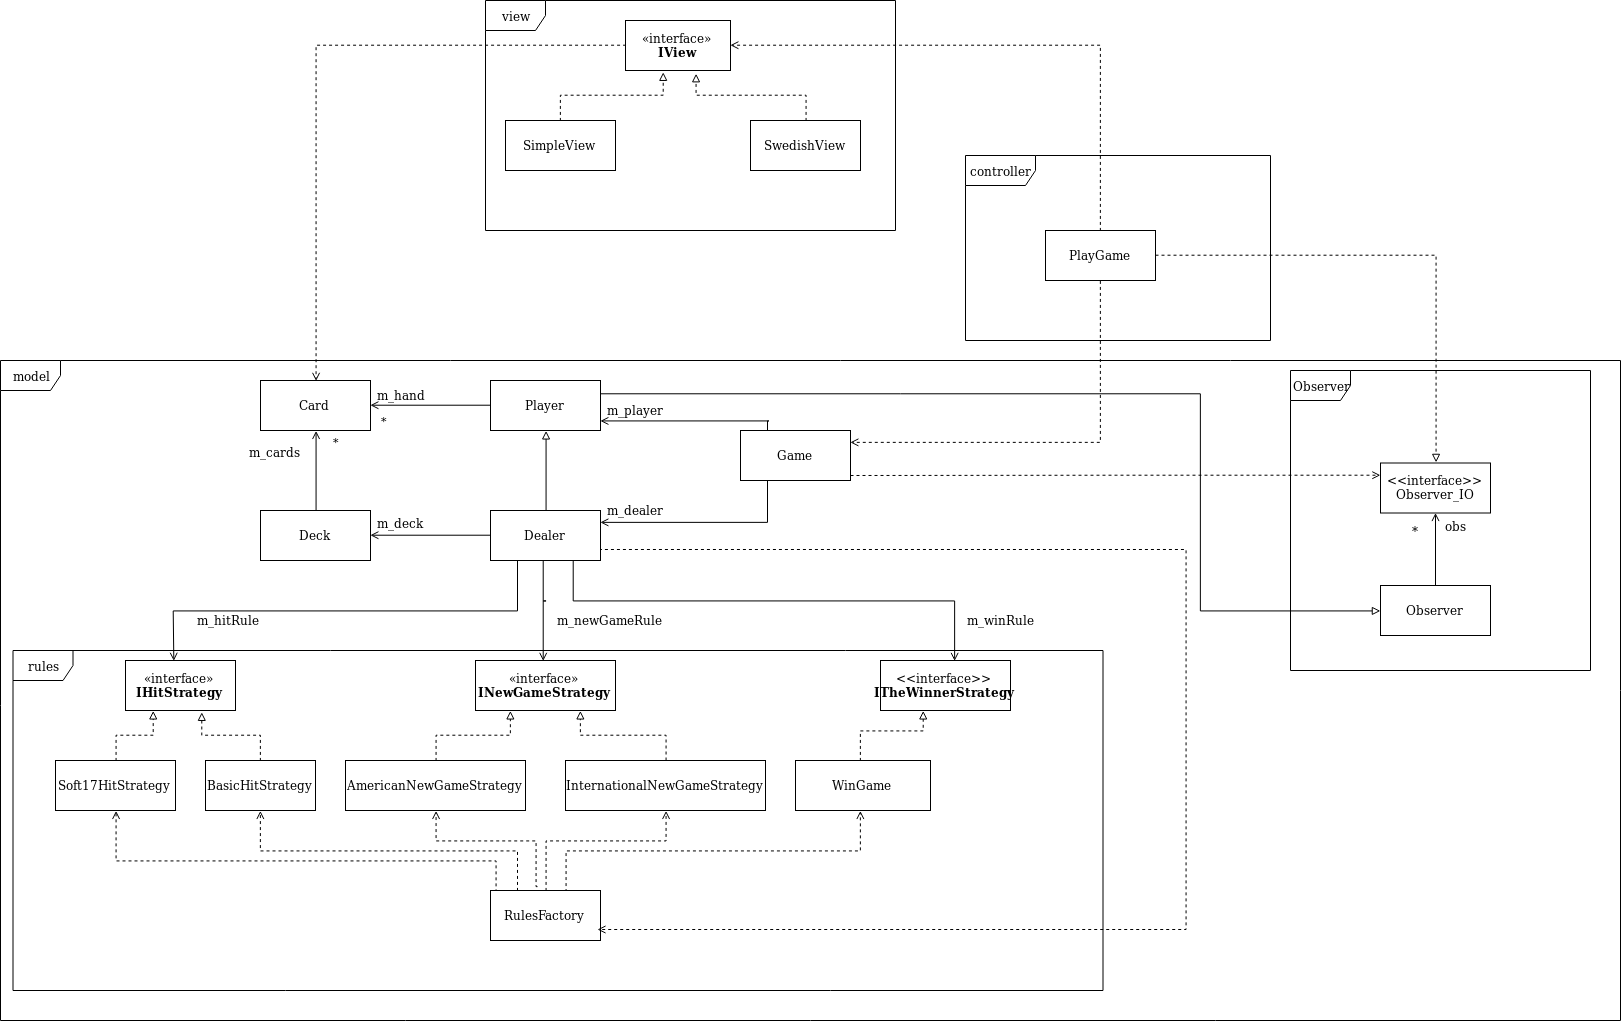

The diagram above was exported from draw.io. Its source (the exported page's mxGraphModel, read from the mxfile embedded in the PNG):
<mxGraphModel dx="1163" dy="721" grid="1" gridSize="10" guides="1" tooltips="1" connect="1" arrows="1" fold="1" page="1" pageScale="1" pageWidth="1654" pageHeight="1169" math="0" shadow="0">
  <root>
    <mxCell id="0" />
    <mxCell id="1" parent="0" />
    <mxCell id="wmN2kioJ9vt-zXVw6D10-59" value="Observer" style="shape=umlFrame;whiteSpace=wrap;html=1;" parent="1" vertex="1">
      <mxGeometry x="1300" y="410" width="300" height="300" as="geometry" />
    </mxCell>
    <mxCell id="JU1fjTnhuslxdtKCBE_Z-8" value="model" style="shape=umlFrame;whiteSpace=wrap;html=1;" vertex="1" parent="1">
      <mxGeometry x="10" y="400" width="1620" height="660" as="geometry" />
    </mxCell>
    <mxCell id="wmN2kioJ9vt-zXVw6D10-1" value="«interface»&lt;br&gt;&lt;div&gt;&lt;b&gt;IHitStrategy&lt;/b&gt;&lt;/div&gt;" style="html=1;" parent="1" vertex="1">
      <mxGeometry x="135" y="700" width="110" height="50" as="geometry" />
    </mxCell>
    <mxCell id="wmN2kioJ9vt-zXVw6D10-2" style="edgeStyle=orthogonalEdgeStyle;rounded=0;orthogonalLoop=1;jettySize=auto;html=1;exitX=0.5;exitY=0;exitDx=0;exitDy=0;entryX=0.25;entryY=1;entryDx=0;entryDy=0;endArrow=block;endFill=0;dashed=1;" parent="1" source="wmN2kioJ9vt-zXVw6D10-3" target="wmN2kioJ9vt-zXVw6D10-1" edge="1">
      <mxGeometry relative="1" as="geometry" />
    </mxCell>
    <mxCell id="wmN2kioJ9vt-zXVw6D10-3" value="&lt;div&gt;Soft17HitStrategy&lt;/div&gt;" style="html=1;" parent="1" vertex="1">
      <mxGeometry x="65" y="800" width="120" height="50" as="geometry" />
    </mxCell>
    <mxCell id="wmN2kioJ9vt-zXVw6D10-4" style="edgeStyle=orthogonalEdgeStyle;rounded=0;orthogonalLoop=1;jettySize=auto;html=1;exitX=0.5;exitY=0;exitDx=0;exitDy=0;entryX=0.7;entryY=1.04;entryDx=0;entryDy=0;entryPerimeter=0;dashed=1;endArrow=block;endFill=0;" parent="1" source="wmN2kioJ9vt-zXVw6D10-5" target="wmN2kioJ9vt-zXVw6D10-1" edge="1">
      <mxGeometry relative="1" as="geometry" />
    </mxCell>
    <mxCell id="wmN2kioJ9vt-zXVw6D10-5" value="BasicHitStrategy" style="html=1;" parent="1" vertex="1">
      <mxGeometry x="215" y="800" width="110" height="50" as="geometry" />
    </mxCell>
    <mxCell id="wmN2kioJ9vt-zXVw6D10-6" value="«interface»&lt;br&gt;&lt;div&gt;&lt;b&gt;INewGameStrategy&lt;/b&gt;&lt;/div&gt;" style="html=1;" parent="1" vertex="1">
      <mxGeometry x="485" y="700" width="140" height="50" as="geometry" />
    </mxCell>
    <mxCell id="wmN2kioJ9vt-zXVw6D10-7" style="edgeStyle=orthogonalEdgeStyle;rounded=0;orthogonalLoop=1;jettySize=auto;html=1;exitX=0.5;exitY=0;exitDx=0;exitDy=0;entryX=0.25;entryY=1;entryDx=0;entryDy=0;dashed=1;endArrow=block;endFill=0;" parent="1" source="wmN2kioJ9vt-zXVw6D10-8" target="wmN2kioJ9vt-zXVw6D10-6" edge="1">
      <mxGeometry relative="1" as="geometry" />
    </mxCell>
    <mxCell id="wmN2kioJ9vt-zXVw6D10-8" value="AmericanNewGameStrategy" style="html=1;" parent="1" vertex="1">
      <mxGeometry x="355" y="800" width="180" height="50" as="geometry" />
    </mxCell>
    <mxCell id="wmN2kioJ9vt-zXVw6D10-9" style="edgeStyle=orthogonalEdgeStyle;rounded=0;orthogonalLoop=1;jettySize=auto;html=1;entryX=0.75;entryY=1;entryDx=0;entryDy=0;dashed=1;endArrow=block;endFill=0;" parent="1" source="wmN2kioJ9vt-zXVw6D10-10" target="wmN2kioJ9vt-zXVw6D10-6" edge="1">
      <mxGeometry relative="1" as="geometry" />
    </mxCell>
    <mxCell id="wmN2kioJ9vt-zXVw6D10-10" value="InternationalNewGameStrategy" style="html=1;" parent="1" vertex="1">
      <mxGeometry x="575" y="800" width="200" height="50" as="geometry" />
    </mxCell>
    <mxCell id="wmN2kioJ9vt-zXVw6D10-11" value="«interface»&lt;br&gt;&lt;b&gt;IWinStrategy&lt;/b&gt;" style="html=1;" parent="1" vertex="1">
      <mxGeometry x="905" y="700" width="110" height="50" as="geometry" />
    </mxCell>
    <mxCell id="wmN2kioJ9vt-zXVw6D10-12" style="edgeStyle=orthogonalEdgeStyle;rounded=0;orthogonalLoop=1;jettySize=auto;html=1;exitX=0.5;exitY=0;exitDx=0;exitDy=0;entryX=0.25;entryY=1;entryDx=0;entryDy=0;dashed=1;endArrow=block;endFill=0;" parent="1" target="wmN2kioJ9vt-zXVw6D10-11" edge="1">
      <mxGeometry relative="1" as="geometry">
        <mxPoint x="870" y="800.3333333333335" as="sourcePoint" />
        <Array as="points">
          <mxPoint x="870" y="770" />
          <mxPoint x="933" y="770" />
        </Array>
      </mxGeometry>
    </mxCell>
    <mxCell id="wmN2kioJ9vt-zXVw6D10-16" style="edgeStyle=orthogonalEdgeStyle;rounded=0;orthogonalLoop=1;jettySize=auto;html=1;entryX=0.5;entryY=1;entryDx=0;entryDy=0;dashed=1;endArrow=open;endFill=0;" parent="1" target="wmN2kioJ9vt-zXVw6D10-3" edge="1">
      <mxGeometry relative="1" as="geometry">
        <mxPoint x="504.66666666666697" y="930.3333333333335" as="sourcePoint" />
        <Array as="points">
          <mxPoint x="505" y="900" />
          <mxPoint x="125" y="900" />
        </Array>
      </mxGeometry>
    </mxCell>
    <mxCell id="wmN2kioJ9vt-zXVw6D10-17" style="edgeStyle=orthogonalEdgeStyle;rounded=0;orthogonalLoop=1;jettySize=auto;html=1;exitX=0.25;exitY=0;exitDx=0;exitDy=0;entryX=0.5;entryY=1;entryDx=0;entryDy=0;dashed=1;endArrow=open;endFill=0;" parent="1" source="wmN2kioJ9vt-zXVw6D10-22" target="wmN2kioJ9vt-zXVw6D10-5" edge="1">
      <mxGeometry relative="1" as="geometry" />
    </mxCell>
    <mxCell id="wmN2kioJ9vt-zXVw6D10-18" style="edgeStyle=orthogonalEdgeStyle;rounded=0;orthogonalLoop=1;jettySize=auto;html=1;exitX=0.421;exitY=-0.067;exitDx=0;exitDy=0;entryX=0.5;entryY=1;entryDx=0;entryDy=0;dashed=1;endArrow=open;endFill=0;exitPerimeter=0;" parent="1" source="wmN2kioJ9vt-zXVw6D10-22" target="wmN2kioJ9vt-zXVw6D10-8" edge="1">
      <mxGeometry relative="1" as="geometry">
        <Array as="points">
          <mxPoint x="546" y="880" />
          <mxPoint x="445" y="880" />
        </Array>
      </mxGeometry>
    </mxCell>
    <mxCell id="wmN2kioJ9vt-zXVw6D10-19" style="edgeStyle=orthogonalEdgeStyle;rounded=0;orthogonalLoop=1;jettySize=auto;html=1;exitX=0.5;exitY=0;exitDx=0;exitDy=0;entryX=0.5;entryY=1;entryDx=0;entryDy=0;dashed=1;endArrow=open;endFill=0;" parent="1" source="wmN2kioJ9vt-zXVw6D10-22" target="wmN2kioJ9vt-zXVw6D10-10" edge="1">
      <mxGeometry relative="1" as="geometry">
        <Array as="points">
          <mxPoint x="555" y="880" />
          <mxPoint x="675" y="880" />
        </Array>
      </mxGeometry>
    </mxCell>
    <mxCell id="wmN2kioJ9vt-zXVw6D10-20" style="edgeStyle=orthogonalEdgeStyle;rounded=0;orthogonalLoop=1;jettySize=auto;html=1;exitX=0.75;exitY=0;exitDx=0;exitDy=0;entryX=0.5;entryY=1;entryDx=0;entryDy=0;dashed=1;endArrow=open;endFill=0;" parent="1" source="wmN2kioJ9vt-zXVw6D10-22" edge="1">
      <mxGeometry relative="1" as="geometry">
        <Array as="points">
          <mxPoint x="575" y="930" />
          <mxPoint x="575" y="890" />
          <mxPoint x="870" y="890" />
        </Array>
        <mxPoint x="870" y="850.3333333333335" as="targetPoint" />
      </mxGeometry>
    </mxCell>
    <mxCell id="wmN2kioJ9vt-zXVw6D10-22" value="RulesFactory" style="html=1;" parent="1" vertex="1">
      <mxGeometry x="500" y="930" width="110" height="50" as="geometry" />
    </mxCell>
    <mxCell id="wmN2kioJ9vt-zXVw6D10-24" style="edgeStyle=orthogonalEdgeStyle;rounded=0;orthogonalLoop=1;jettySize=auto;html=1;exitX=0.25;exitY=1;exitDx=0;exitDy=0;entryX=0.132;entryY=0.061;entryDx=0;entryDy=0;entryPerimeter=0;endArrow=open;endFill=0;" parent="1" source="wmN2kioJ9vt-zXVw6D10-30" edge="1">
      <mxGeometry relative="1" as="geometry">
        <mxPoint x="183.33333333333348" y="700.3333333333335" as="targetPoint" />
      </mxGeometry>
    </mxCell>
    <mxCell id="wmN2kioJ9vt-zXVw6D10-25" style="edgeStyle=orthogonalEdgeStyle;rounded=0;orthogonalLoop=1;jettySize=auto;html=1;endArrow=open;endFill=0;" parent="1" edge="1">
      <mxGeometry relative="1" as="geometry">
        <Array as="points">
          <mxPoint x="555" y="640" />
          <mxPoint x="553" y="640" />
          <mxPoint x="553" y="700" />
        </Array>
        <mxPoint x="553" y="700" as="targetPoint" />
        <mxPoint x="553" y="600" as="sourcePoint" />
      </mxGeometry>
    </mxCell>
    <mxCell id="wmN2kioJ9vt-zXVw6D10-26" style="edgeStyle=orthogonalEdgeStyle;rounded=0;orthogonalLoop=1;jettySize=auto;html=1;exitX=0.75;exitY=1;exitDx=0;exitDy=0;endArrow=open;endFill=0;" parent="1" source="wmN2kioJ9vt-zXVw6D10-30" edge="1">
      <mxGeometry relative="1" as="geometry">
        <mxPoint x="964.666666666667" y="700.3333333333335" as="targetPoint" />
        <Array as="points">
          <mxPoint x="583" y="640" />
          <mxPoint x="965" y="640" />
        </Array>
      </mxGeometry>
    </mxCell>
    <mxCell id="wmN2kioJ9vt-zXVw6D10-27" style="edgeStyle=orthogonalEdgeStyle;rounded=0;orthogonalLoop=1;jettySize=auto;html=1;exitX=1;exitY=0.75;exitDx=0;exitDy=0;entryX=0.52;entryY=0.848;entryDx=0;entryDy=0;entryPerimeter=0;endArrow=open;endFill=0;dashed=1;" parent="1" source="wmN2kioJ9vt-zXVw6D10-30" edge="1">
      <mxGeometry relative="1" as="geometry">
        <Array as="points">
          <mxPoint x="610" y="589" />
          <mxPoint x="1195" y="589" />
          <mxPoint x="1195" y="969" />
        </Array>
        <mxPoint x="606.666666666667" y="968.666666666667" as="targetPoint" />
      </mxGeometry>
    </mxCell>
    <mxCell id="wmN2kioJ9vt-zXVw6D10-28" style="edgeStyle=orthogonalEdgeStyle;rounded=0;orthogonalLoop=1;jettySize=auto;html=1;exitX=0.5;exitY=0;exitDx=0;exitDy=0;entryX=0.5;entryY=1;entryDx=0;entryDy=0;endArrow=block;endFill=0;" parent="1" source="wmN2kioJ9vt-zXVw6D10-30" target="wmN2kioJ9vt-zXVw6D10-35" edge="1">
      <mxGeometry relative="1" as="geometry" />
    </mxCell>
    <mxCell id="wmN2kioJ9vt-zXVw6D10-29" style="edgeStyle=orthogonalEdgeStyle;rounded=0;orthogonalLoop=1;jettySize=auto;html=1;exitX=0;exitY=0.5;exitDx=0;exitDy=0;entryX=1;entryY=0.5;entryDx=0;entryDy=0;endArrow=open;endFill=0;" parent="1" source="wmN2kioJ9vt-zXVw6D10-30" target="wmN2kioJ9vt-zXVw6D10-38" edge="1">
      <mxGeometry relative="1" as="geometry" />
    </mxCell>
    <mxCell id="wmN2kioJ9vt-zXVw6D10-30" value="Dealer" style="html=1;" parent="1" vertex="1">
      <mxGeometry x="500" y="550" width="110" height="50" as="geometry" />
    </mxCell>
    <mxCell id="wmN2kioJ9vt-zXVw6D10-31" value="m_newGameRule" style="text;html=1;resizable=0;points=[];autosize=1;align=left;verticalAlign=top;spacingTop=-4;" parent="1" vertex="1">
      <mxGeometry x="565" y="650" width="120" height="20" as="geometry" />
    </mxCell>
    <mxCell id="wmN2kioJ9vt-zXVw6D10-32" value="m_winRule" style="text;html=1;resizable=0;points=[];autosize=1;align=left;verticalAlign=top;spacingTop=-4;" parent="1" vertex="1">
      <mxGeometry x="975" y="650" width="80" height="20" as="geometry" />
    </mxCell>
    <mxCell id="wmN2kioJ9vt-zXVw6D10-33" value="m_hitRule" style="text;html=1;resizable=0;points=[];autosize=1;align=left;verticalAlign=top;spacingTop=-4;" parent="1" vertex="1">
      <mxGeometry x="205" y="650" width="80" height="20" as="geometry" />
    </mxCell>
    <mxCell id="wmN2kioJ9vt-zXVw6D10-34" value="*" style="edgeStyle=orthogonalEdgeStyle;rounded=0;orthogonalLoop=1;jettySize=auto;html=1;exitX=0;exitY=0.5;exitDx=0;exitDy=0;entryX=1;entryY=0.5;entryDx=0;entryDy=0;endArrow=open;endFill=0;" parent="1" source="wmN2kioJ9vt-zXVw6D10-35" target="wmN2kioJ9vt-zXVw6D10-36" edge="1">
      <mxGeometry x="0.7569" y="15" relative="1" as="geometry">
        <mxPoint as="offset" />
      </mxGeometry>
    </mxCell>
    <mxCell id="JU1fjTnhuslxdtKCBE_Z-3" style="edgeStyle=orthogonalEdgeStyle;rounded=0;orthogonalLoop=1;jettySize=auto;html=1;exitX=1;exitY=0.25;exitDx=0;exitDy=0;entryX=0;entryY=0.5;entryDx=0;entryDy=0;endArrow=block;endFill=0;" edge="1" parent="1" source="wmN2kioJ9vt-zXVw6D10-35" target="wmN2kioJ9vt-zXVw6D10-64">
      <mxGeometry relative="1" as="geometry">
        <Array as="points">
          <mxPoint x="1210" y="433" />
          <mxPoint x="1210" y="650" />
        </Array>
      </mxGeometry>
    </mxCell>
    <mxCell id="wmN2kioJ9vt-zXVw6D10-35" value="Player" style="html=1;" parent="1" vertex="1">
      <mxGeometry x="500" y="420" width="110" height="50" as="geometry" />
    </mxCell>
    <mxCell id="wmN2kioJ9vt-zXVw6D10-36" value="Card" style="html=1;" parent="1" vertex="1">
      <mxGeometry x="270" y="420" width="110" height="50" as="geometry" />
    </mxCell>
    <mxCell id="wmN2kioJ9vt-zXVw6D10-37" value="*" style="edgeStyle=orthogonalEdgeStyle;rounded=0;orthogonalLoop=1;jettySize=auto;html=1;exitX=0.5;exitY=0;exitDx=0;exitDy=0;entryX=0.5;entryY=1;entryDx=0;entryDy=0;endArrow=open;endFill=0;" parent="1" source="wmN2kioJ9vt-zXVw6D10-38" target="wmN2kioJ9vt-zXVw6D10-36" edge="1">
      <mxGeometry x="0.7544" y="-20" relative="1" as="geometry">
        <mxPoint as="offset" />
      </mxGeometry>
    </mxCell>
    <mxCell id="wmN2kioJ9vt-zXVw6D10-38" value="Deck" style="html=1;" parent="1" vertex="1">
      <mxGeometry x="270" y="550" width="110" height="50" as="geometry" />
    </mxCell>
    <mxCell id="wmN2kioJ9vt-zXVw6D10-39" value="m_hand" style="text;html=1;resizable=0;points=[];autosize=1;align=left;verticalAlign=top;spacingTop=-4;" parent="1" vertex="1">
      <mxGeometry x="385" y="425" width="60" height="20" as="geometry" />
    </mxCell>
    <mxCell id="wmN2kioJ9vt-zXVw6D10-40" value="m_cards" style="text;html=1;resizable=0;points=[];autosize=1;align=left;verticalAlign=top;spacingTop=-4;" parent="1" vertex="1">
      <mxGeometry x="257" y="482" width="70" height="20" as="geometry" />
    </mxCell>
    <mxCell id="wmN2kioJ9vt-zXVw6D10-41" value="m_deck" style="text;html=1;resizable=0;points=[];autosize=1;align=left;verticalAlign=top;spacingTop=-4;" parent="1" vertex="1">
      <mxGeometry x="385" y="552.5" width="60" height="20" as="geometry" />
    </mxCell>
    <mxCell id="wmN2kioJ9vt-zXVw6D10-42" style="edgeStyle=orthogonalEdgeStyle;rounded=0;orthogonalLoop=1;jettySize=auto;html=1;exitX=0.25;exitY=0;exitDx=0;exitDy=0;endArrow=open;endFill=0;" parent="1" source="wmN2kioJ9vt-zXVw6D10-44" edge="1">
      <mxGeometry relative="1" as="geometry">
        <mxPoint x="610" y="460" as="targetPoint" />
        <Array as="points">
          <mxPoint x="778" y="460" />
          <mxPoint x="610" y="460" />
        </Array>
      </mxGeometry>
    </mxCell>
    <mxCell id="wmN2kioJ9vt-zXVw6D10-43" style="edgeStyle=orthogonalEdgeStyle;rounded=0;orthogonalLoop=1;jettySize=auto;html=1;exitX=0.25;exitY=1;exitDx=0;exitDy=0;entryX=1;entryY=0.25;entryDx=0;entryDy=0;endArrow=open;endFill=0;" parent="1" source="wmN2kioJ9vt-zXVw6D10-44" target="wmN2kioJ9vt-zXVw6D10-30" edge="1">
      <mxGeometry relative="1" as="geometry" />
    </mxCell>
    <mxCell id="JU1fjTnhuslxdtKCBE_Z-4" style="edgeStyle=orthogonalEdgeStyle;rounded=0;orthogonalLoop=1;jettySize=auto;html=1;entryX=0;entryY=0.25;entryDx=0;entryDy=0;endArrow=open;endFill=0;dashed=1;" edge="1" parent="1" target="wmN2kioJ9vt-zXVw6D10-61">
      <mxGeometry relative="1" as="geometry">
        <mxPoint x="860" y="515" as="sourcePoint" />
      </mxGeometry>
    </mxCell>
    <mxCell id="wmN2kioJ9vt-zXVw6D10-44" value="Game" style="html=1;" parent="1" vertex="1">
      <mxGeometry x="750" y="470" width="110" height="50" as="geometry" />
    </mxCell>
    <mxCell id="wmN2kioJ9vt-zXVw6D10-45" value="m_player" style="text;html=1;resizable=0;points=[];autosize=1;align=left;verticalAlign=top;spacingTop=-4;" parent="1" vertex="1">
      <mxGeometry x="615" y="440" width="70" height="20" as="geometry" />
    </mxCell>
    <mxCell id="wmN2kioJ9vt-zXVw6D10-46" value="m_dealer" style="text;html=1;resizable=0;points=[];autosize=1;align=left;verticalAlign=top;spacingTop=-4;" parent="1" vertex="1">
      <mxGeometry x="615" y="540" width="70" height="20" as="geometry" />
    </mxCell>
    <mxCell id="wmN2kioJ9vt-zXVw6D10-47" style="edgeStyle=orthogonalEdgeStyle;rounded=0;orthogonalLoop=1;jettySize=auto;html=1;exitX=0;exitY=0.5;exitDx=0;exitDy=0;entryX=0.5;entryY=0;entryDx=0;entryDy=0;dashed=1;endArrow=open;endFill=0;" parent="1" source="wmN2kioJ9vt-zXVw6D10-48" target="wmN2kioJ9vt-zXVw6D10-36" edge="1">
      <mxGeometry relative="1" as="geometry" />
    </mxCell>
    <mxCell id="wmN2kioJ9vt-zXVw6D10-48" value="«interface»&lt;br&gt;&lt;b&gt;IView&lt;/b&gt;" style="html=1;" parent="1" vertex="1">
      <mxGeometry x="635" y="60" width="105" height="50" as="geometry" />
    </mxCell>
    <mxCell id="wmN2kioJ9vt-zXVw6D10-49" style="edgeStyle=orthogonalEdgeStyle;rounded=0;orthogonalLoop=1;jettySize=auto;html=1;exitX=0.5;exitY=0;exitDx=0;exitDy=0;entryX=0.362;entryY=1.039;entryDx=0;entryDy=0;entryPerimeter=0;endArrow=block;endFill=0;dashed=1;" parent="1" source="wmN2kioJ9vt-zXVw6D10-50" target="wmN2kioJ9vt-zXVw6D10-48" edge="1">
      <mxGeometry relative="1" as="geometry" />
    </mxCell>
    <mxCell id="wmN2kioJ9vt-zXVw6D10-50" value="SimpleView" style="html=1;" parent="1" vertex="1">
      <mxGeometry x="515" y="160" width="110" height="50" as="geometry" />
    </mxCell>
    <mxCell id="wmN2kioJ9vt-zXVw6D10-51" style="edgeStyle=orthogonalEdgeStyle;rounded=0;orthogonalLoop=1;jettySize=auto;html=1;exitX=0.5;exitY=0;exitDx=0;exitDy=0;entryX=0.672;entryY=1.062;entryDx=0;entryDy=0;entryPerimeter=0;dashed=1;endArrow=block;endFill=0;" parent="1" source="wmN2kioJ9vt-zXVw6D10-52" target="wmN2kioJ9vt-zXVw6D10-48" edge="1">
      <mxGeometry relative="1" as="geometry" />
    </mxCell>
    <mxCell id="wmN2kioJ9vt-zXVw6D10-52" value="SwedishView" style="html=1;" parent="1" vertex="1">
      <mxGeometry x="760" y="160" width="110" height="50" as="geometry" />
    </mxCell>
    <mxCell id="wmN2kioJ9vt-zXVw6D10-53" style="edgeStyle=orthogonalEdgeStyle;rounded=0;orthogonalLoop=1;jettySize=auto;html=1;exitX=0.5;exitY=0;exitDx=0;exitDy=0;entryX=1;entryY=0.5;entryDx=0;entryDy=0;dashed=1;endArrow=open;endFill=0;" parent="1" source="wmN2kioJ9vt-zXVw6D10-55" target="wmN2kioJ9vt-zXVw6D10-48" edge="1">
      <mxGeometry relative="1" as="geometry" />
    </mxCell>
    <mxCell id="wmN2kioJ9vt-zXVw6D10-54" style="edgeStyle=orthogonalEdgeStyle;rounded=0;orthogonalLoop=1;jettySize=auto;html=1;exitX=0.5;exitY=1;exitDx=0;exitDy=0;entryX=1;entryY=0.25;entryDx=0;entryDy=0;dashed=1;endArrow=open;endFill=0;" parent="1" source="wmN2kioJ9vt-zXVw6D10-55" target="wmN2kioJ9vt-zXVw6D10-44" edge="1">
      <mxGeometry relative="1" as="geometry" />
    </mxCell>
    <mxCell id="JU1fjTnhuslxdtKCBE_Z-2" style="edgeStyle=orthogonalEdgeStyle;rounded=0;orthogonalLoop=1;jettySize=auto;html=1;entryX=0.5;entryY=0;entryDx=0;entryDy=0;endArrow=block;endFill=0;dashed=1;" edge="1" parent="1" source="wmN2kioJ9vt-zXVw6D10-55" target="wmN2kioJ9vt-zXVw6D10-61">
      <mxGeometry relative="1" as="geometry" />
    </mxCell>
    <mxCell id="wmN2kioJ9vt-zXVw6D10-55" value="PlayGame" style="html=1;" parent="1" vertex="1">
      <mxGeometry x="1055" y="270" width="110" height="50" as="geometry" />
    </mxCell>
    <mxCell id="wmN2kioJ9vt-zXVw6D10-57" value="view" style="shape=umlFrame;whiteSpace=wrap;html=1;" parent="1" vertex="1">
      <mxGeometry x="495" y="40" width="410" height="230" as="geometry" />
    </mxCell>
    <mxCell id="wmN2kioJ9vt-zXVw6D10-58" value="&amp;lt;&amp;lt;interface&amp;gt;&amp;gt;&lt;br&gt;&lt;b&gt;ITheWinnerStrategy&lt;/b&gt;" style="html=1;" parent="1" vertex="1">
      <mxGeometry x="890" y="700" width="130" height="50" as="geometry" />
    </mxCell>
    <mxCell id="wmN2kioJ9vt-zXVw6D10-61" value="&amp;lt;&amp;lt;interface&amp;gt;&amp;gt;&lt;br&gt;Observer_IO" style="html=1;" parent="1" vertex="1">
      <mxGeometry x="1390" y="502.5" width="110" height="50" as="geometry" />
    </mxCell>
    <mxCell id="JU1fjTnhuslxdtKCBE_Z-5" style="edgeStyle=orthogonalEdgeStyle;rounded=0;orthogonalLoop=1;jettySize=auto;html=1;endArrow=open;endFill=0;" edge="1" parent="1" source="wmN2kioJ9vt-zXVw6D10-64" target="wmN2kioJ9vt-zXVw6D10-61">
      <mxGeometry relative="1" as="geometry" />
    </mxCell>
    <mxCell id="wmN2kioJ9vt-zXVw6D10-64" value="Observer" style="html=1;" parent="1" vertex="1">
      <mxGeometry x="1390" y="625" width="110" height="50" as="geometry" />
    </mxCell>
    <mxCell id="wmN2kioJ9vt-zXVw6D10-84" value="WinGame" style="html=1;" parent="1" vertex="1">
      <mxGeometry x="805" y="800" width="135" height="50" as="geometry" />
    </mxCell>
    <mxCell id="wmN2kioJ9vt-zXVw6D10-89" value="rules" style="shape=umlFrame;whiteSpace=wrap;html=1;" parent="1" vertex="1">
      <mxGeometry x="22.5" y="690" width="1090" height="340" as="geometry" />
    </mxCell>
    <mxCell id="wmN2kioJ9vt-zXVw6D10-94" value="controller" style="shape=umlFrame;whiteSpace=wrap;html=1;width=70;height=30;" parent="1" vertex="1">
      <mxGeometry x="975" y="195" width="305" height="185" as="geometry" />
    </mxCell>
    <mxCell id="JU1fjTnhuslxdtKCBE_Z-6" value="obs" style="text;html=1;align=center;verticalAlign=middle;resizable=0;points=[];;autosize=1;" vertex="1" parent="1">
      <mxGeometry x="1445" y="555" width="40" height="20" as="geometry" />
    </mxCell>
    <mxCell id="JU1fjTnhuslxdtKCBE_Z-7" value="*" style="text;html=1;align=center;verticalAlign=middle;resizable=0;points=[];;autosize=1;" vertex="1" parent="1">
      <mxGeometry x="1415" y="560" width="20" height="20" as="geometry" />
    </mxCell>
  </root>
</mxGraphModel>